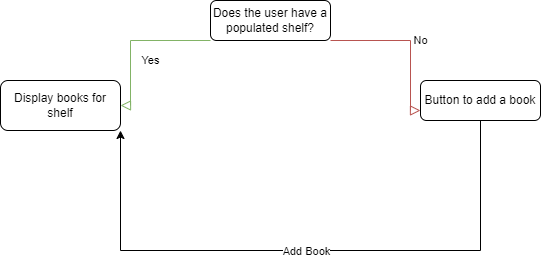

The diagram above was exported from draw.io. Its source (the exported page's mxGraphModel, read from the mxfile embedded in the PNG):
<mxGraphModel dx="1434" dy="764" grid="1" gridSize="10" guides="1" tooltips="1" connect="1" arrows="1" fold="1" page="1" pageScale="1" pageWidth="827" pageHeight="1169" math="0" shadow="0">
  <root>
    <mxCell id="WIyWlLk6GJQsqaUBKTNV-0" />
    <mxCell id="WIyWlLk6GJQsqaUBKTNV-1" parent="WIyWlLk6GJQsqaUBKTNV-0" />
    <mxCell id="WIyWlLk6GJQsqaUBKTNV-3" value="Does the user have a populated shelf?" style="rounded=1;whiteSpace=wrap;html=1;fontSize=12;glass=0;strokeWidth=1;shadow=0;" parent="WIyWlLk6GJQsqaUBKTNV-1" vertex="1">
      <mxGeometry x="310" y="100" width="120" height="40" as="geometry" />
    </mxCell>
    <mxCell id="WIyWlLk6GJQsqaUBKTNV-5" value="No" style="edgeStyle=orthogonalEdgeStyle;rounded=0;html=1;jettySize=auto;orthogonalLoop=1;fontSize=11;endArrow=block;endFill=0;endSize=8;strokeWidth=1;shadow=0;labelBackgroundColor=none;exitX=1;exitY=1;exitDx=0;exitDy=0;fillColor=#f8cecc;strokeColor=#b85450;" parent="WIyWlLk6GJQsqaUBKTNV-1" source="WIyWlLk6GJQsqaUBKTNV-3" target="WIyWlLk6GJQsqaUBKTNV-7" edge="1">
      <mxGeometry y="10" relative="1" as="geometry">
        <mxPoint as="offset" />
        <mxPoint x="270" y="210" as="sourcePoint" />
        <Array as="points">
          <mxPoint x="510" y="140" />
          <mxPoint x="510" y="210" />
        </Array>
      </mxGeometry>
    </mxCell>
    <mxCell id="WIyWlLk6GJQsqaUBKTNV-7" value="Button to add a book" style="rounded=1;whiteSpace=wrap;html=1;fontSize=12;glass=0;strokeWidth=1;shadow=0;" parent="WIyWlLk6GJQsqaUBKTNV-1" vertex="1">
      <mxGeometry x="520" y="180" width="120" height="40" as="geometry" />
    </mxCell>
    <mxCell id="WIyWlLk6GJQsqaUBKTNV-9" value="Yes" style="edgeStyle=orthogonalEdgeStyle;rounded=0;html=1;jettySize=auto;orthogonalLoop=1;fontSize=11;endArrow=block;endFill=0;endSize=8;strokeWidth=1;shadow=0;labelBackgroundColor=none;entryX=1;entryY=0.5;entryDx=0;entryDy=0;exitX=0;exitY=1;exitDx=0;exitDy=0;fillColor=#d5e8d4;strokeColor=#82b366;" parent="WIyWlLk6GJQsqaUBKTNV-1" source="WIyWlLk6GJQsqaUBKTNV-3" target="WIyWlLk6GJQsqaUBKTNV-12" edge="1">
      <mxGeometry x="0.2903" y="20" relative="1" as="geometry">
        <mxPoint as="offset" />
        <mxPoint x="290" y="150" as="sourcePoint" />
        <mxPoint x="280" y="190" as="targetPoint" />
        <Array as="points">
          <mxPoint x="230" y="140" />
        </Array>
      </mxGeometry>
    </mxCell>
    <mxCell id="WIyWlLk6GJQsqaUBKTNV-12" value="Display books for shelf" style="rounded=1;whiteSpace=wrap;html=1;fontSize=12;glass=0;strokeWidth=1;shadow=0;" parent="WIyWlLk6GJQsqaUBKTNV-1" vertex="1">
      <mxGeometry x="100" y="180" width="120" height="50" as="geometry" />
    </mxCell>
    <mxCell id="ylLjJohKbWkE78OA6chE-3" value="" style="endArrow=classic;html=1;rounded=0;exitX=0.5;exitY=1;exitDx=0;exitDy=0;entryX=1;entryY=1;entryDx=0;entryDy=0;" edge="1" parent="WIyWlLk6GJQsqaUBKTNV-1" source="WIyWlLk6GJQsqaUBKTNV-7" target="WIyWlLk6GJQsqaUBKTNV-12">
      <mxGeometry relative="1" as="geometry">
        <mxPoint x="380" y="320" as="sourcePoint" />
        <mxPoint x="480" y="320" as="targetPoint" />
        <Array as="points">
          <mxPoint x="580" y="350" />
          <mxPoint x="400" y="350" />
          <mxPoint x="220" y="350" />
        </Array>
      </mxGeometry>
    </mxCell>
    <mxCell id="ylLjJohKbWkE78OA6chE-4" value="Add Book" style="edgeLabel;resizable=0;html=1;align=center;verticalAlign=middle;" connectable="0" vertex="1" parent="ylLjJohKbWkE78OA6chE-3">
      <mxGeometry relative="1" as="geometry" />
    </mxCell>
  </root>
</mxGraphModel>